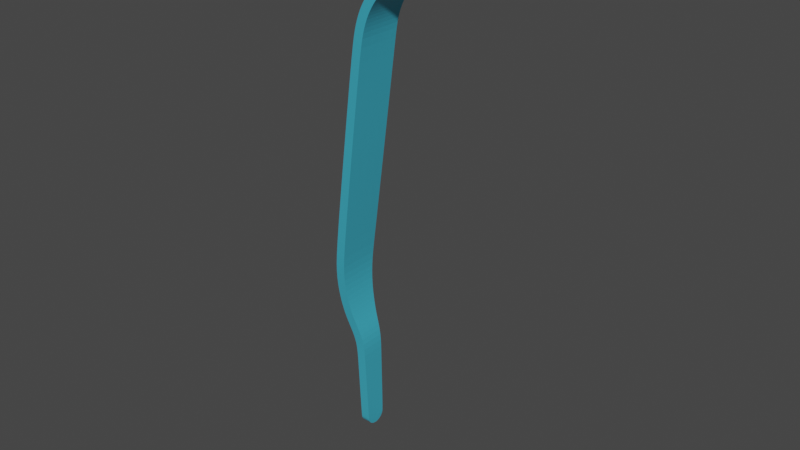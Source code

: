 # Source: PinzaLeftAnimated.blend  (saved by Blender 2.90.8; exported with 4.5.12 LTS)
import bpy
from mathutils import Matrix  # noqa: F401  (used for matrix-valued properties, if any)

bpy.ops.wm.read_factory_settings(use_empty=True)
scene = bpy.context.scene
scene.name = 'Scene'

# ---- collections
col_collection = bpy.data.collections.new('Collection'); scene.collection.children.link(col_collection)

# ---- materials (node trees are filled in below, after node groups)
mat_pinza1 = bpy.data.materials.new('Pinza1')
mat_pinza1.alpha_threshold = 0.0
mat_pinza1.line_color = (0.0, 0.0, 0.0, 1.0)

# ---- material node trees
mat_pinza1.use_nodes = True; mat_pinza1.node_tree.nodes.clear()
_N = mat_pinza1.node_tree.nodes; _L = mat_pinza1.node_tree.links
n0 = _N.new('ShaderNodeOutputMaterial'); n0.name = 'Material Output.001'; n0.location = (492, 341)
n0.target = 'CYCLES'
n1 = _N.new('ShaderNodeBsdfPrincipled'); n1.name = 'Principled BSDF'; n1.location = (210, 341)
n1.distribution = 'GGX'
n1.subsurface_method = 'BURLEY'
n1.inputs[0].default_value = (0.07423, 0.5873, 0.8, 1.0)
n1.inputs[1].default_value = 0.3546
n1.inputs[2].default_value = 0.0
n1.inputs[3].default_value = 1.45
n1.inputs[27].default_value = (0.0, 0.0, 0.0, 1.0)
n1.inputs[28].default_value = 1.0
_L.new(n1.outputs[0], n0.inputs[0])
n0.is_active_output = True

# ---- world
world_world = bpy.data.worlds.new('World'); scene.world = world_world
world_world.use_nodes = True; world_world.node_tree.nodes.clear()
_N = world_world.node_tree.nodes; _L = world_world.node_tree.links
n0 = _N.new('ShaderNodeOutputWorld'); n0.name = 'World Output'; n0.location = (300, 300)
n1 = _N.new('ShaderNodeBackground'); n1.name = 'Background'; n1.location = (10, 300)
n1.inputs[0].default_value = (0.05088, 0.05088, 0.05088, 1.0)
_L.new(n1.outputs[0], n0.inputs[0])
n0.is_active_output = True
world_world.color = (0.05088, 0.05088, 0.05088)
world_world.use_sun_shadow = False
world_world.sun_shadow_jitter_overblur = 0.0

# ---- meshes
me_plane = bpy.data.meshes.new('Plane')
me_plane.from_pydata([(0.01784, -0.006971, 0.03208), (0.01712, 0.007139, 0.03939), (0.01709, -0.007115, 0.0394), (0.004923, -0.007103, 0.05576), (0.008124, -0.007103, 0.05365), (0.01126, -0.007118, 0.05078), (0.01305, -0.007118, 0.04843), (0.01536, -0.007118, 0.04459), (0.004923, 0.007121, 0.05576), (0.008124, 0.007121, 0.05365), (0.01126, 0.007135, 0.05078), (0.01305, 0.007135, 0.04843), (0.01536, 0.007135, 0.04459), (0.001192, -0.007104, 0.05651), (0.001192, 0.00712, 0.05651), (0.01848, 0.00714, 0.03214), (0.02048, 0.003474, -0.09209), (0.02048, -0.003447, -0.09209), (0.0214, -0.00403, -0.06386), (0.0214, 0.004057, -0.06386), (0.02605, 0.00714, -0.02935), (0.02605, -0.007113, -0.02935), (0.02715, -0.006607, -0.03956), (0.02715, 0.006634, -0.03956), (0.02505, -0.005242, -0.05416), (0.02656, -0.005879, -0.04785), (0.02362, -0.004593, -0.05815), (0.02505, 0.005269, -0.05416), (0.02362, 0.004621, -0.05815), (0.02656, 0.005907, -0.04785), (0.02053, -0.003265, -0.09315), (0.02053, -0.002775, -0.09407), (0.02053, -0.002013, -0.09479), (0.02053, -0.001052, -0.09526), (0.02053, 1.373e-05, -0.09542), (0.02053, 0.001079, -0.09526), (0.02053, 0.00204, -0.09479), (0.02053, 0.002803, -0.09407), (0.02053, 0.003292, -0.09315), (0.02123, 0.003839, -0.07167), (0.02123, -0.003812, -0.07167), (0.0003133, -0.007104, 0.05651), (0.0003133, 0.007121, 0.05651), (0.0001909, -0.007103, 0.05651), (0.0001909, 0.007121, 0.05651)], [], [(14, 13, 3, 8), (8, 3, 4, 9), (9, 4, 5, 10), (10, 5, 6, 11), (11, 6, 7, 12), (12, 7, 2, 1), (0, 15, 1, 2), (30, 31, 32, 33, 34, 35, 36, 37, 38, 16, 17), (20, 21, 22, 23), (23, 22, 25, 29), (29, 25, 24, 27), (27, 24, 26, 28), (28, 26, 18, 19), (40, 17, 16, 39), (39, 19, 18, 40), (15, 0, 21, 20), (13, 14, 42, 41), (41, 42, 44, 43)])
_uv = me_plane.uv_layers.new(name='UVMap')
_uv.uv.foreach_set('vector', [0.0, 0.0, 0.0, 0.0, 0.0, 0.0, 0.0, 0.0, 0.0, 0.0, 0.0, 0.0, 0.0, 0.0, 0.0, 0.0, 0.0, 0.0, 0.0, 0.0, 0.0, 0.0, 0.0, 0.0, 0.0, 0.0, 0.0, 0.0, 0.0, 0.0, 0.0, 0.0, 0.0, 0.0, 0.0, 0.0, 0.0, 0.0, 0.0, 0.0, 0.0, 0.0, 0.0, 0.0, 0.0, 0.0, 0.0, 0.0, 0.0, 0.0, 0.0, 0.0, 0.0, 0.0, 0.0, 0.0, 0.0, 0.0, 0.0, 0.0, 0.0, 0.0, 0.0, 0.0, 0.0, 0.0, 0.0, 0.0, 0.0, 0.0, 0.0, 0.0, 0.0, 0.0, 0.0, 0.0, 0.0, 0.0, 0.0, 0.0, 0.0, 0.0, 0.0, 0.0, 0.0, 0.0, 0.0, 0.0, 0.0, 0.0, 0.0, 0.0, 0.0, 0.0, 0.0, 0.0, 0.0, 0.0, 0.0, 0.0, 0.0, 0.0, 0.0, 0.0, 0.0, 0.0, 0.0, 0.0, 0.0, 0.0, 0.0, 0.0, 0.0, 0.0, 0.0, 0.0, 0.0, 0.0, 0.0, 0.0, 0.0, 0.0, 0.0, 0.0, 0.0, 0.0, 0.0, 0.0, 0.0, 0.0, 0.0, 0.0, 0.0, 0.0, 0.0, 0.0, 0.0, 0.0, 0.0, 0.0, 0.0, 0.0, 0.0, 0.0, 0.0, 0.0, 0.0, 0.0, 0.0, 0.0, 0.0, 0.0, 0.0, 0.0, 0.0, 0.0, 0.0, 0.0])
me_plane.materials.append(mat_pinza1)
me_plane.use_remesh_fix_poles = True
me_plane.use_remesh_preserve_attributes = False
me_plane.use_mirror_vertex_groups = False
me_plane.update()
arm_armature = bpy.data.armatures.new('Armature')  # bones are not reproduced

# ---- objects
ob_armature = bpy.data.objects.new('Armature', arm_armature)
ob_pinza1 = bpy.data.objects.new('Pinza1', me_plane)

# ---- transforms, parenting, visibility, modifiers, constraints
ob_armature.location = (0.0, 0.0, 0.0)
ob_armature.lineart.crease_threshold = 0.0
ob_pinza1.parent = ob_armature
ob_pinza1.location = (0.006185, 0.0001681, -2.794e-09)
ob_pinza1.rotation_euler = (-7.276e-12, 1.915e-15, -3.141)
ob_pinza1.lineart.crease_threshold = 0.0
_vg = ob_pinza1.vertex_groups.new(name='Bone')
for _i, _w in zip([1, 2, 3, 4, 5, 6, 7, 8, 9, 10, 11, 12, 13, 14, 41, 42, 43, 44], [0.09074, 0.09361, 0.8978, 0.8639, 0.7795, 0.6331, 0.3032, 0.9007, 0.8683, 0.7848, 0.6374, 0.2994, 0.9059, 0.9077, 0.9068, 0.9084, 0.9068, 0.9084]): _vg.add([_i], _w, 'REPLACE')
_vg = ob_pinza1.vertex_groups.new(name='Bone.001')
for _i, _w in zip([0, 1, 2, 3, 4, 5, 6, 7, 8, 9, 10, 11, 12, 13, 14, 15, 20, 21, 22, 23, 24, 25, 27, 29, 41, 42, 43, 44], [0.9942, 0.9092, 0.9064, 0.1022, 0.1361, 0.2205, 0.3669, 0.6967, 0.09929, 0.1317, 0.2152, 0.3626, 0.7006, 0.09412, 0.09229, 0.9943, 0.9868, 0.9865, 0.7831, 0.7848, 0.0579, 0.2042, 0.0564, 0.2015, 0.09322, 0.09161, 0.09322, 0.09161]): _vg.add([_i], _w, 'REPLACE')
_vg = ob_pinza1.vertex_groups.new(name='Bone.002')
for _i, _w in zip([18, 19, 22, 23, 24, 25, 26, 27, 28, 29, 39, 40], [0.2146, 0.2117, 0.212, 0.2105, 0.8824, 0.7781, 0.7925, 0.8855, 0.796, 0.7813, 0.006658, 0.009292]): _vg.add([_i], _w, 'REPLACE')
_vg = ob_pinza1.vertex_groups.new(name='Bone.003')
for _i, _w in zip([16, 17, 18, 19, 24, 26, 27, 28, 30, 31, 32, 33, 34, 35, 36, 37, 38, 39, 40], [0.9981, 0.9979, 0.7805, 0.7835, 0.0597, 0.1892, 0.05808, 0.1863, 0.999, 0.9991, 0.9992, 0.9993, 0.9994, 0.9994, 0.9993, 0.9991, 0.999, 0.971, 0.9697]): _vg.add([_i], _w, 'REPLACE')
_m = ob_pinza1.modifiers.new('Subdivision', 'SUBSURF')
_m.uv_smooth = 'PRESERVE_CORNERS'
_m.levels = 4
_m = ob_pinza1.modifiers.new('Solidify', 'SOLIDIFY')
_m.thickness = 0.003
_m.offset = 0.0
_m = ob_pinza1.modifiers.new('Armature', 'ARMATURE')
_m = ob_pinza1.modifiers.new('Armature.001', 'ARMATURE')
_m.object = ob_armature

# ---- collection membership
scene.collection.objects.link(ob_armature)
col_collection.objects.link(ob_pinza1)

# ---- scene / render settings (as saved in the file)
scene.frame_start = 1; scene.frame_end = 25; scene.frame_set(1)
scene.render.engine = 'CYCLES'
scene.render.fps = 25
scene.cycles.use_denoising = False
scene.cycles.samples = 128
scene.cycles.sampling_pattern = 'TABULATED_SOBOL'
scene.cycles.use_adaptive_sampling = False
scene.cycles.use_light_tree = False
scene.cycles.max_bounces = 6
scene.view_settings.view_transform = 'Filmic'
bpy.context.view_layer.update()

# ---- added for rendering (the .blend has no active camera and no usable light): camera, sun
cam_auto = bpy.data.cameras.new('AutoCamera')
cam_auto.lens = 50.0
cam_auto.sensor_width = 36.0
cam_auto.clip_end = 1000.0
ob_auto_camera = bpy.data.objects.new('AutoCamera', cam_auto)
scene.collection.objects.link(ob_auto_camera)
ob_auto_camera.location = (0.182543, -0.221928, 0.128625)
ob_auto_camera.rotation_euler = (1.09748, -7.21219e-08, 0.694738)
scene.camera = ob_auto_camera
light_auto_sun = bpy.data.lights.new('AutoSun', 'SUN')
light_auto_sun.energy = 3.0
light_auto_sun.angle = 0.0523599
ob_auto_sun = bpy.data.objects.new('AutoSun', light_auto_sun)
scene.collection.objects.link(ob_auto_sun)
ob_auto_sun.rotation_euler = (0.872665, 0.174533, 0.523599)
bpy.context.view_layer.update()
